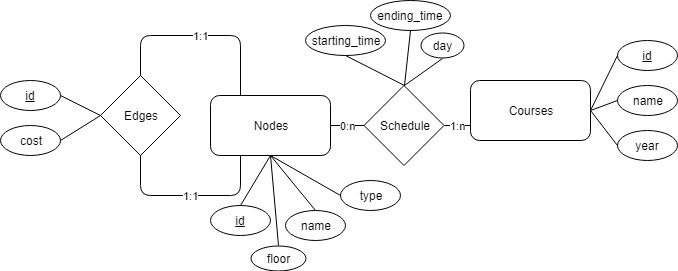

The diagram above was exported from draw.io. Its source (the exported page's mxGraphModel, read from the mxfile embedded in the PNG):
<mxGraphModel dx="840" dy="452" grid="1" gridSize="10" guides="1" tooltips="1" connect="1" arrows="1" fold="1" page="1" pageScale="1" pageWidth="827" pageHeight="1169" math="0" shadow="0">
  <root>
    <mxCell id="0" />
    <mxCell id="1" parent="0" />
    <mxCell id="9C-GeVrAmo0_Gz8qH2ul-1" value="Nodes" style="rounded=1;whiteSpace=wrap;html=1;" vertex="1" parent="1">
      <mxGeometry x="350" y="380" width="120" height="60" as="geometry" />
    </mxCell>
    <mxCell id="9C-GeVrAmo0_Gz8qH2ul-2" value="Edges" style="rhombus;whiteSpace=wrap;html=1;" vertex="1" parent="1">
      <mxGeometry x="240" y="360" width="80" height="80" as="geometry" />
    </mxCell>
    <mxCell id="9C-GeVrAmo0_Gz8qH2ul-3" value="Courses" style="rounded=1;whiteSpace=wrap;html=1;" vertex="1" parent="1">
      <mxGeometry x="610" y="365" width="120" height="60" as="geometry" />
    </mxCell>
    <mxCell id="9C-GeVrAmo0_Gz8qH2ul-6" value="Schedule" style="rhombus;whiteSpace=wrap;html=1;" vertex="1" parent="1">
      <mxGeometry x="503.5" y="370" width="80" height="80" as="geometry" />
    </mxCell>
    <mxCell id="9C-GeVrAmo0_Gz8qH2ul-7" value="0:n" style="endArrow=none;html=1;entryX=0;entryY=0.5;entryDx=0;entryDy=0;exitX=1;exitY=0.5;exitDx=0;exitDy=0;" edge="1" parent="1" source="9C-GeVrAmo0_Gz8qH2ul-1" target="9C-GeVrAmo0_Gz8qH2ul-6">
      <mxGeometry width="50" height="50" relative="1" as="geometry">
        <mxPoint x="220" y="600" as="sourcePoint" />
        <mxPoint x="270" y="550" as="targetPoint" />
      </mxGeometry>
    </mxCell>
    <mxCell id="9C-GeVrAmo0_Gz8qH2ul-9" value="1:n" style="endArrow=none;html=1;entryX=0;entryY=0.75;entryDx=0;entryDy=0;exitX=1;exitY=0.5;exitDx=0;exitDy=0;" edge="1" parent="1" target="9C-GeVrAmo0_Gz8qH2ul-3" source="9C-GeVrAmo0_Gz8qH2ul-6">
      <mxGeometry width="50" height="50" relative="1" as="geometry">
        <mxPoint x="580" y="400" as="sourcePoint" />
        <mxPoint x="270" y="550" as="targetPoint" />
      </mxGeometry>
    </mxCell>
    <mxCell id="9C-GeVrAmo0_Gz8qH2ul-11" value="starting_time" style="ellipse;whiteSpace=wrap;html=1;" vertex="1" parent="1">
      <mxGeometry x="445" y="310" width="80" height="30" as="geometry" />
    </mxCell>
    <mxCell id="9C-GeVrAmo0_Gz8qH2ul-12" value="ending_time" style="ellipse;whiteSpace=wrap;html=1;" vertex="1" parent="1">
      <mxGeometry x="510" y="285" width="80" height="30" as="geometry" />
    </mxCell>
    <mxCell id="9C-GeVrAmo0_Gz8qH2ul-13" value="day" style="ellipse;whiteSpace=wrap;html=1;" vertex="1" parent="1">
      <mxGeometry x="560" y="317.5" width="43" height="25" as="geometry" />
    </mxCell>
    <mxCell id="9C-GeVrAmo0_Gz8qH2ul-14" value="floor" style="ellipse;whiteSpace=wrap;html=1;" vertex="1" parent="1">
      <mxGeometry x="390" y="530" width="55" height="25" as="geometry" />
    </mxCell>
    <mxCell id="9C-GeVrAmo0_Gz8qH2ul-15" value="name" style="ellipse;whiteSpace=wrap;html=1;" vertex="1" parent="1">
      <mxGeometry x="425" y="495" width="60" height="30" as="geometry" />
    </mxCell>
    <mxCell id="9C-GeVrAmo0_Gz8qH2ul-16" value="&lt;u&gt;id&lt;/u&gt;" style="ellipse;whiteSpace=wrap;html=1;" vertex="1" parent="1">
      <mxGeometry x="350" y="490" width="60" height="30" as="geometry" />
    </mxCell>
    <mxCell id="9C-GeVrAmo0_Gz8qH2ul-18" value="&lt;u&gt;id&lt;/u&gt;" style="ellipse;whiteSpace=wrap;html=1;" vertex="1" parent="1">
      <mxGeometry x="140" y="365" width="60" height="30" as="geometry" />
    </mxCell>
    <mxCell id="9C-GeVrAmo0_Gz8qH2ul-20" value="cost" style="ellipse;whiteSpace=wrap;html=1;" vertex="1" parent="1">
      <mxGeometry x="140" y="410" width="60" height="30" as="geometry" />
    </mxCell>
    <mxCell id="9C-GeVrAmo0_Gz8qH2ul-26" value="year" style="ellipse;whiteSpace=wrap;html=1;" vertex="1" parent="1">
      <mxGeometry x="756.5" y="415" width="60" height="30" as="geometry" />
    </mxCell>
    <mxCell id="9C-GeVrAmo0_Gz8qH2ul-27" value="name" style="ellipse;whiteSpace=wrap;html=1;" vertex="1" parent="1">
      <mxGeometry x="756.5" y="370" width="60" height="30" as="geometry" />
    </mxCell>
    <mxCell id="9C-GeVrAmo0_Gz8qH2ul-28" value="&lt;u&gt;id&lt;/u&gt;" style="ellipse;whiteSpace=wrap;html=1;" vertex="1" parent="1">
      <mxGeometry x="756.5" y="325" width="60" height="30" as="geometry" />
    </mxCell>
    <mxCell id="9C-GeVrAmo0_Gz8qH2ul-29" value="" style="endArrow=none;html=1;entryX=0;entryY=0.5;entryDx=0;entryDy=0;exitX=1;exitY=0.5;exitDx=0;exitDy=0;" edge="1" parent="1" source="9C-GeVrAmo0_Gz8qH2ul-18" target="9C-GeVrAmo0_Gz8qH2ul-2">
      <mxGeometry width="50" height="50" relative="1" as="geometry">
        <mxPoint x="150" y="760" as="sourcePoint" />
        <mxPoint x="200" y="710" as="targetPoint" />
      </mxGeometry>
    </mxCell>
    <mxCell id="9C-GeVrAmo0_Gz8qH2ul-31" value="" style="endArrow=none;html=1;entryX=0;entryY=0.5;entryDx=0;entryDy=0;exitX=1;exitY=0.5;exitDx=0;exitDy=0;" edge="1" parent="1" source="9C-GeVrAmo0_Gz8qH2ul-20" target="9C-GeVrAmo0_Gz8qH2ul-2">
      <mxGeometry width="50" height="50" relative="1" as="geometry">
        <mxPoint x="150" y="760" as="sourcePoint" />
        <mxPoint x="200" y="710" as="targetPoint" />
      </mxGeometry>
    </mxCell>
    <mxCell id="9C-GeVrAmo0_Gz8qH2ul-33" value="" style="endArrow=none;html=1;entryX=0.5;entryY=1;entryDx=0;entryDy=0;exitX=0.5;exitY=0;exitDx=0;exitDy=0;" edge="1" parent="1" source="9C-GeVrAmo0_Gz8qH2ul-16" target="9C-GeVrAmo0_Gz8qH2ul-1">
      <mxGeometry width="50" height="50" relative="1" as="geometry">
        <mxPoint x="150" y="585" as="sourcePoint" />
        <mxPoint x="200" y="535" as="targetPoint" />
      </mxGeometry>
    </mxCell>
    <mxCell id="9C-GeVrAmo0_Gz8qH2ul-34" value="1:1" style="endArrow=none;html=1;entryX=0.25;entryY=0;entryDx=0;entryDy=0;exitX=0.5;exitY=0;exitDx=0;exitDy=0;" edge="1" parent="1" source="9C-GeVrAmo0_Gz8qH2ul-2" target="9C-GeVrAmo0_Gz8qH2ul-1">
      <mxGeometry width="50" height="50" relative="1" as="geometry">
        <mxPoint x="255" y="585" as="sourcePoint" />
        <mxPoint x="305" y="535" as="targetPoint" />
        <Array as="points">
          <mxPoint x="280" y="320" />
          <mxPoint x="380" y="320" />
        </Array>
      </mxGeometry>
    </mxCell>
    <mxCell id="9C-GeVrAmo0_Gz8qH2ul-35" value="1:1" style="endArrow=none;html=1;entryX=0.25;entryY=1;entryDx=0;entryDy=0;exitX=0.5;exitY=1;exitDx=0;exitDy=0;" edge="1" parent="1" source="9C-GeVrAmo0_Gz8qH2ul-2" target="9C-GeVrAmo0_Gz8qH2ul-1">
      <mxGeometry width="50" height="50" relative="1" as="geometry">
        <mxPoint x="200" y="590" as="sourcePoint" />
        <mxPoint x="250" y="540" as="targetPoint" />
        <Array as="points">
          <mxPoint x="280" y="480" />
          <mxPoint x="380" y="480" />
        </Array>
      </mxGeometry>
    </mxCell>
    <mxCell id="9C-GeVrAmo0_Gz8qH2ul-36" value="" style="endArrow=none;html=1;entryX=0.5;entryY=1;entryDx=0;entryDy=0;exitX=0.5;exitY=0;exitDx=0;exitDy=0;" edge="1" parent="1" source="9C-GeVrAmo0_Gz8qH2ul-14" target="9C-GeVrAmo0_Gz8qH2ul-1">
      <mxGeometry width="50" height="50" relative="1" as="geometry">
        <mxPoint x="150" y="760" as="sourcePoint" />
        <mxPoint x="200" y="710" as="targetPoint" />
      </mxGeometry>
    </mxCell>
    <mxCell id="9C-GeVrAmo0_Gz8qH2ul-37" value="" style="endArrow=none;html=1;entryX=0.5;entryY=1;entryDx=0;entryDy=0;exitX=0.5;exitY=0;exitDx=0;exitDy=0;" edge="1" parent="1" source="9C-GeVrAmo0_Gz8qH2ul-15" target="9C-GeVrAmo0_Gz8qH2ul-1">
      <mxGeometry width="50" height="50" relative="1" as="geometry">
        <mxPoint x="150" y="760" as="sourcePoint" />
        <mxPoint x="200" y="710" as="targetPoint" />
      </mxGeometry>
    </mxCell>
    <mxCell id="9C-GeVrAmo0_Gz8qH2ul-38" value="" style="endArrow=none;html=1;entryX=0.5;entryY=0;entryDx=0;entryDy=0;exitX=0.5;exitY=1;exitDx=0;exitDy=0;" edge="1" parent="1" source="9C-GeVrAmo0_Gz8qH2ul-12" target="9C-GeVrAmo0_Gz8qH2ul-6">
      <mxGeometry width="50" height="50" relative="1" as="geometry">
        <mxPoint x="150" y="760" as="sourcePoint" />
        <mxPoint x="200" y="710" as="targetPoint" />
      </mxGeometry>
    </mxCell>
    <mxCell id="9C-GeVrAmo0_Gz8qH2ul-39" value="" style="endArrow=none;html=1;entryX=0.5;entryY=1;entryDx=0;entryDy=0;exitX=0.5;exitY=0;exitDx=0;exitDy=0;" edge="1" parent="1" source="9C-GeVrAmo0_Gz8qH2ul-6" target="9C-GeVrAmo0_Gz8qH2ul-13">
      <mxGeometry width="50" height="50" relative="1" as="geometry">
        <mxPoint x="150" y="700" as="sourcePoint" />
        <mxPoint x="200" y="650" as="targetPoint" />
      </mxGeometry>
    </mxCell>
    <mxCell id="9C-GeVrAmo0_Gz8qH2ul-40" value="" style="endArrow=none;html=1;entryX=0.5;entryY=1;entryDx=0;entryDy=0;exitX=0.5;exitY=0;exitDx=0;exitDy=0;" edge="1" parent="1" source="9C-GeVrAmo0_Gz8qH2ul-6" target="9C-GeVrAmo0_Gz8qH2ul-11">
      <mxGeometry width="50" height="50" relative="1" as="geometry">
        <mxPoint x="150" y="700" as="sourcePoint" />
        <mxPoint x="200" y="650" as="targetPoint" />
      </mxGeometry>
    </mxCell>
    <mxCell id="9C-GeVrAmo0_Gz8qH2ul-41" value="" style="endArrow=none;html=1;entryX=0;entryY=0.5;entryDx=0;entryDy=0;exitX=1;exitY=0.5;exitDx=0;exitDy=0;" edge="1" parent="1" source="9C-GeVrAmo0_Gz8qH2ul-3" target="9C-GeVrAmo0_Gz8qH2ul-28">
      <mxGeometry width="50" height="50" relative="1" as="geometry">
        <mxPoint x="150" y="630" as="sourcePoint" />
        <mxPoint x="200" y="580" as="targetPoint" />
      </mxGeometry>
    </mxCell>
    <mxCell id="9C-GeVrAmo0_Gz8qH2ul-42" value="" style="endArrow=none;html=1;entryX=0;entryY=0.5;entryDx=0;entryDy=0;exitX=1;exitY=0.5;exitDx=0;exitDy=0;" edge="1" parent="1" target="9C-GeVrAmo0_Gz8qH2ul-27" source="9C-GeVrAmo0_Gz8qH2ul-3">
      <mxGeometry width="50" height="50" relative="1" as="geometry">
        <mxPoint x="750" y="310" as="sourcePoint" />
        <mxPoint x="200" y="650" as="targetPoint" />
      </mxGeometry>
    </mxCell>
    <mxCell id="9C-GeVrAmo0_Gz8qH2ul-45" value="" style="endArrow=none;html=1;entryX=0;entryY=0.5;entryDx=0;entryDy=0;exitX=1;exitY=0.5;exitDx=0;exitDy=0;" edge="1" parent="1" source="9C-GeVrAmo0_Gz8qH2ul-3" target="9C-GeVrAmo0_Gz8qH2ul-26">
      <mxGeometry width="50" height="50" relative="1" as="geometry">
        <mxPoint x="150" y="770" as="sourcePoint" />
        <mxPoint x="200" y="720" as="targetPoint" />
      </mxGeometry>
    </mxCell>
    <mxCell id="9C-GeVrAmo0_Gz8qH2ul-52" value="type&lt;br&gt;" style="ellipse;whiteSpace=wrap;html=1;" vertex="1" parent="1">
      <mxGeometry x="480" y="465" width="60" height="30" as="geometry" />
    </mxCell>
    <mxCell id="9C-GeVrAmo0_Gz8qH2ul-54" value="" style="endArrow=none;html=1;entryX=0.5;entryY=1;entryDx=0;entryDy=0;exitX=0;exitY=0.5;exitDx=0;exitDy=0;" edge="1" parent="1" source="9C-GeVrAmo0_Gz8qH2ul-52" target="9C-GeVrAmo0_Gz8qH2ul-1">
      <mxGeometry width="50" height="50" relative="1" as="geometry">
        <mxPoint x="428" y="540" as="sourcePoint" />
        <mxPoint x="420" y="450" as="targetPoint" />
      </mxGeometry>
    </mxCell>
  </root>
</mxGraphModel>